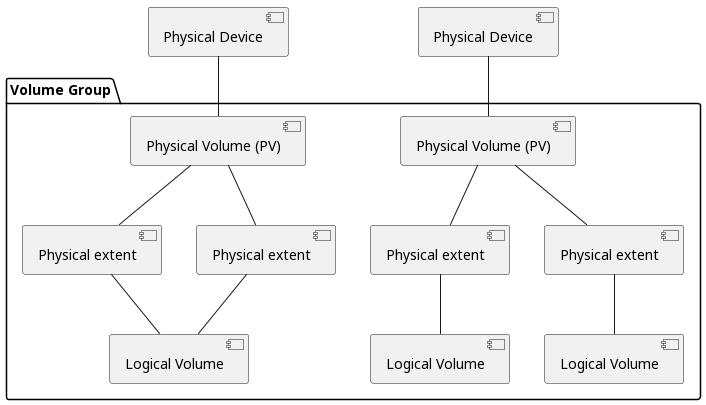

The diagram above was rendered by PlantUML. Its source (embedded in the PNG):
@startuml
component [Physical Device] as dev1
component [Physical Device] as dev2

package "Volume Group" {
    component [Physical Volume (PV)] as pv1
    component [Physical Volume (PV)] as pv2
    dev1 -- pv1
    dev2 -- pv2

    component [Physical extent] as pe1
    component [Physical extent] as pe2
    component [Physical extent] as pe3
    component [Physical extent] as pe4
    pv1 -- pe1
    pv1 -- pe2
    pv2 -- pe3
    pv2 -- pe4

    component [Logical Volume] as lv1
    component [Logical Volume] as lv2
    component [Logical Volume] as lv3

    pe1 -- lv1
    pe2 -- lv1
    pe3 -- lv2
    pe4 -- lv3
}
@enduml